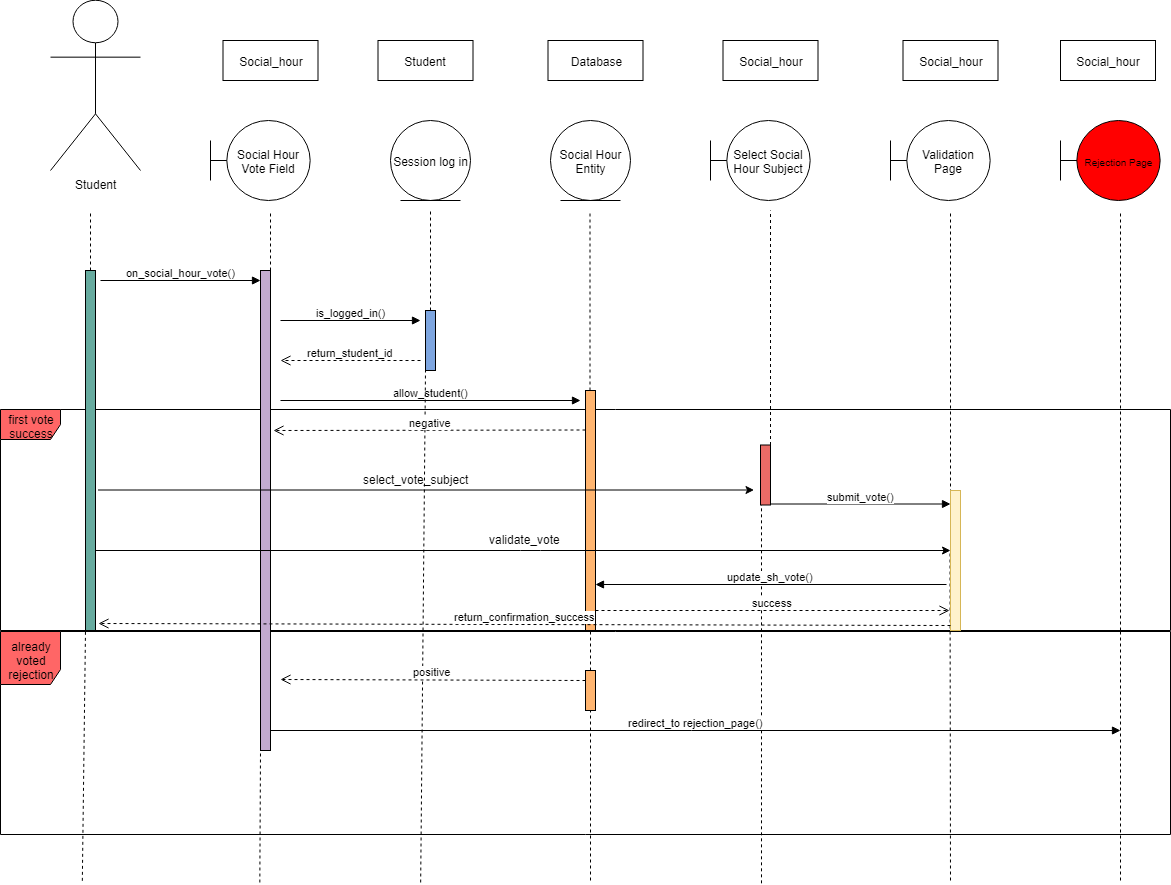

The diagram above was exported from draw.io. Its source (the exported page's mxGraphModel, read from the mxfile embedded in the PNG):
<mxGraphModel dx="2059" dy="503" grid="1" gridSize="10" guides="1" tooltips="1" connect="1" arrows="1" fold="1" page="1" pageScale="1" pageWidth="827" pageHeight="1169" math="0" shadow="0">
  <root>
    <mxCell id="0" />
    <mxCell id="1" parent="0" />
    <mxCell id="yVpAEN4gVWEt-MvZHeNm-40" value="already voted rejection" style="shape=umlFrame;whiteSpace=wrap;html=1;fillColor=#FF6666;width=60;height=53;" parent="1" vertex="1">
      <mxGeometry x="-430" y="711" width="1170" height="203" as="geometry" />
    </mxCell>
    <mxCell id="yVpAEN4gVWEt-MvZHeNm-31" value="first vote success" style="shape=umlFrame;whiteSpace=wrap;html=1;fillColor=#FF6666;" parent="1" vertex="1">
      <mxGeometry x="-430" y="489" width="1170" height="221" as="geometry" />
    </mxCell>
    <mxCell id="yVpAEN4gVWEt-MvZHeNm-1" value="" style="html=1;points=[];perimeter=orthogonalPerimeter;fillColor=#C3ABD0;" parent="1" vertex="1">
      <mxGeometry x="-170" y="350" width="10" height="480" as="geometry" />
    </mxCell>
    <mxCell id="yVpAEN4gVWEt-MvZHeNm-2" value="" style="html=1;points=[];perimeter=orthogonalPerimeter;fillColor=#FFB570;" parent="1" vertex="1">
      <mxGeometry x="155" y="470" width="10" height="240" as="geometry" />
    </mxCell>
    <mxCell id="yVpAEN4gVWEt-MvZHeNm-3" value="Student" style="shape=umlActor;verticalLabelPosition=bottom;labelBackgroundColor=#ffffff;verticalAlign=top;html=1;" parent="1" vertex="1">
      <mxGeometry x="-380" y="80" width="90" height="170" as="geometry" />
    </mxCell>
    <mxCell id="yVpAEN4gVWEt-MvZHeNm-4" value="Social Hour Vote Field&lt;br&gt;" style="shape=umlBoundary;whiteSpace=wrap;html=1;" parent="1" vertex="1">
      <mxGeometry x="-220" y="200" width="100" height="80" as="geometry" />
    </mxCell>
    <mxCell id="yVpAEN4gVWEt-MvZHeNm-5" value="Social Hour Entity" style="ellipse;shape=umlEntity;whiteSpace=wrap;html=1;" parent="1" vertex="1">
      <mxGeometry x="120" y="200" width="80" height="80" as="geometry" />
    </mxCell>
    <mxCell id="yVpAEN4gVWEt-MvZHeNm-6" value="Session log in" style="ellipse;shape=umlEntity;whiteSpace=wrap;html=1;" parent="1" vertex="1">
      <mxGeometry x="-40" y="200" width="80" height="80" as="geometry" />
    </mxCell>
    <mxCell id="yVpAEN4gVWEt-MvZHeNm-7" value="Select Social Hour Subject" style="shape=umlBoundary;whiteSpace=wrap;html=1;" parent="1" vertex="1">
      <mxGeometry x="280" y="200" width="100" height="80" as="geometry" />
    </mxCell>
    <mxCell id="yVpAEN4gVWEt-MvZHeNm-8" value="Validation Page" style="shape=umlBoundary;whiteSpace=wrap;html=1;" parent="1" vertex="1">
      <mxGeometry x="460" y="200" width="100" height="80" as="geometry" />
    </mxCell>
    <mxCell id="yVpAEN4gVWEt-MvZHeNm-9" value="&lt;span style=&quot;font-size: 10px&quot;&gt;Rejection Page&lt;/span&gt;" style="shape=umlBoundary;whiteSpace=wrap;html=1;fillColor=#FF0000;" parent="1" vertex="1">
      <mxGeometry x="630" y="200" width="100" height="80" as="geometry" />
    </mxCell>
    <mxCell id="yVpAEN4gVWEt-MvZHeNm-10" value="" style="endArrow=none;dashed=1;html=1;" parent="1" source="yVpAEN4gVWEt-MvZHeNm-1" edge="1">
      <mxGeometry width="50" height="50" relative="1" as="geometry">
        <mxPoint x="-160" y="1010" as="sourcePoint" />
        <mxPoint x="-160" y="290" as="targetPoint" />
      </mxGeometry>
    </mxCell>
    <mxCell id="yVpAEN4gVWEt-MvZHeNm-11" value="" style="endArrow=none;dashed=1;html=1;" parent="1" edge="1">
      <mxGeometry width="50" height="50" relative="1" as="geometry">
        <mxPoint x="690" y="710" as="sourcePoint" />
        <mxPoint x="690" y="290" as="targetPoint" />
      </mxGeometry>
    </mxCell>
    <mxCell id="yVpAEN4gVWEt-MvZHeNm-12" value="" style="endArrow=none;dashed=1;html=1;" parent="1" source="yVpAEN4gVWEt-MvZHeNm-2" edge="1">
      <mxGeometry width="50" height="50" relative="1" as="geometry">
        <mxPoint x="159.5" y="1010" as="sourcePoint" />
        <mxPoint x="159.5" y="290" as="targetPoint" />
      </mxGeometry>
    </mxCell>
    <mxCell id="yVpAEN4gVWEt-MvZHeNm-13" value="" style="endArrow=none;dashed=1;html=1;" parent="1" edge="1">
      <mxGeometry width="50" height="50" relative="1" as="geometry">
        <mxPoint x="520" y="590" as="sourcePoint" />
        <mxPoint x="520" y="290" as="targetPoint" />
      </mxGeometry>
    </mxCell>
    <mxCell id="yVpAEN4gVWEt-MvZHeNm-14" value="" style="endArrow=none;dashed=1;html=1;" parent="1" source="yVpAEN4gVWEt-MvZHeNm-27" edge="1">
      <mxGeometry width="50" height="50" relative="1" as="geometry">
        <mxPoint x="340" y="1010" as="sourcePoint" />
        <mxPoint x="340" y="290" as="targetPoint" />
      </mxGeometry>
    </mxCell>
    <mxCell id="yVpAEN4gVWEt-MvZHeNm-15" value="" style="endArrow=none;dashed=1;html=1;" parent="1" source="yVpAEN4gVWEt-MvZHeNm-25" edge="1">
      <mxGeometry width="50" height="50" relative="1" as="geometry">
        <mxPoint y="1010" as="sourcePoint" />
        <mxPoint y="290" as="targetPoint" />
      </mxGeometry>
    </mxCell>
    <mxCell id="yVpAEN4gVWEt-MvZHeNm-16" value="" style="endArrow=none;dashed=1;html=1;" parent="1" source="yVpAEN4gVWEt-MvZHeNm-22" edge="1">
      <mxGeometry width="50" height="50" relative="1" as="geometry">
        <mxPoint x="-340" y="1010" as="sourcePoint" />
        <mxPoint x="-340" y="290" as="targetPoint" />
      </mxGeometry>
    </mxCell>
    <mxCell id="yVpAEN4gVWEt-MvZHeNm-17" value="on_social_hour_vote()" style="html=1;verticalAlign=bottom;endArrow=block;" parent="1" edge="1">
      <mxGeometry width="80" relative="1" as="geometry">
        <mxPoint x="-330" y="360" as="sourcePoint" />
        <mxPoint x="-170" y="360" as="targetPoint" />
      </mxGeometry>
    </mxCell>
    <mxCell id="yVpAEN4gVWEt-MvZHeNm-18" value="is_logged_in()" style="html=1;verticalAlign=bottom;endArrow=block;" parent="1" edge="1">
      <mxGeometry width="80" relative="1" as="geometry">
        <mxPoint x="-150" y="400" as="sourcePoint" />
        <mxPoint x="-10" y="400" as="targetPoint" />
      </mxGeometry>
    </mxCell>
    <mxCell id="yVpAEN4gVWEt-MvZHeNm-19" value="return_student_id" style="html=1;verticalAlign=bottom;endArrow=open;dashed=1;endSize=8;" parent="1" edge="1">
      <mxGeometry relative="1" as="geometry">
        <mxPoint x="-10" y="440" as="sourcePoint" />
        <mxPoint x="-150" y="440" as="targetPoint" />
      </mxGeometry>
    </mxCell>
    <mxCell id="yVpAEN4gVWEt-MvZHeNm-20" value="allow_student()" style="html=1;verticalAlign=bottom;endArrow=block;" parent="1" edge="1">
      <mxGeometry width="80" relative="1" as="geometry">
        <mxPoint x="-150" y="480" as="sourcePoint" />
        <mxPoint x="150" y="480" as="targetPoint" />
      </mxGeometry>
    </mxCell>
    <mxCell id="yVpAEN4gVWEt-MvZHeNm-22" value="" style="html=1;points=[];perimeter=orthogonalPerimeter;fillColor=#67AB9F;" parent="1" vertex="1">
      <mxGeometry x="-345" y="350" width="10" height="360" as="geometry" />
    </mxCell>
    <mxCell id="yVpAEN4gVWEt-MvZHeNm-23" value="" style="endArrow=none;dashed=1;html=1;exitX=0.033;exitY=1;exitDx=0;exitDy=0;exitPerimeter=0;" parent="1" target="yVpAEN4gVWEt-MvZHeNm-22" edge="1">
      <mxGeometry width="50" height="50" relative="1" as="geometry">
        <mxPoint x="-348.1666666666665" y="960.3333333333335" as="sourcePoint" />
        <mxPoint x="-340" y="290" as="targetPoint" />
      </mxGeometry>
    </mxCell>
    <mxCell id="yVpAEN4gVWEt-MvZHeNm-24" value="" style="endArrow=none;dashed=1;html=1;exitX=0.174;exitY=1.008;exitDx=0;exitDy=0;exitPerimeter=0;" parent="1" target="yVpAEN4gVWEt-MvZHeNm-1" edge="1">
      <mxGeometry width="50" height="50" relative="1" as="geometry">
        <mxPoint x="-170.66666666666652" y="962" as="sourcePoint" />
        <mxPoint x="-160" y="290" as="targetPoint" />
      </mxGeometry>
    </mxCell>
    <mxCell id="yVpAEN4gVWEt-MvZHeNm-25" value="" style="html=1;points=[];perimeter=orthogonalPerimeter;fillColor=#7EA6E0;" parent="1" vertex="1">
      <mxGeometry x="-5" y="390" width="10" height="60" as="geometry" />
    </mxCell>
    <mxCell id="yVpAEN4gVWEt-MvZHeNm-26" value="" style="endArrow=none;dashed=1;html=1;exitX=0.302;exitY=1.008;exitDx=0;exitDy=0;exitPerimeter=0;" parent="1" target="yVpAEN4gVWEt-MvZHeNm-25" edge="1">
      <mxGeometry width="50" height="50" relative="1" as="geometry">
        <mxPoint x="-9.83333333333303" y="962" as="sourcePoint" />
        <mxPoint y="290" as="targetPoint" />
      </mxGeometry>
    </mxCell>
    <mxCell id="yVpAEN4gVWEt-MvZHeNm-27" value="" style="html=1;points=[];perimeter=orthogonalPerimeter;fillColor=#EA6B66;" parent="1" vertex="1">
      <mxGeometry x="330" y="524.5" width="10" height="60" as="geometry" />
    </mxCell>
    <mxCell id="yVpAEN4gVWEt-MvZHeNm-28" value="" style="endArrow=none;dashed=1;html=1;exitX=0.572;exitY=1.012;exitDx=0;exitDy=0;exitPerimeter=0;" parent="1" target="yVpAEN4gVWEt-MvZHeNm-27" edge="1">
      <mxGeometry width="50" height="50" relative="1" as="geometry">
        <mxPoint x="331" y="962.8333333333335" as="sourcePoint" />
        <mxPoint x="340" y="290" as="targetPoint" />
      </mxGeometry>
    </mxCell>
    <mxCell id="yVpAEN4gVWEt-MvZHeNm-29" value="" style="endArrow=none;dashed=1;html=1;" parent="1" edge="1">
      <mxGeometry width="50" height="50" relative="1" as="geometry">
        <mxPoint x="520" y="960" as="sourcePoint" />
        <mxPoint x="519.5" y="630" as="targetPoint" />
      </mxGeometry>
    </mxCell>
    <mxCell id="yVpAEN4gVWEt-MvZHeNm-30" value="" style="endArrow=none;dashed=1;html=1;" parent="1" edge="1">
      <mxGeometry width="50" height="50" relative="1" as="geometry">
        <mxPoint x="690" y="960" as="sourcePoint" />
        <mxPoint x="690" y="710" as="targetPoint" />
      </mxGeometry>
    </mxCell>
    <mxCell id="yVpAEN4gVWEt-MvZHeNm-32" value="" style="endArrow=classic;html=1;" parent="1" edge="1">
      <mxGeometry width="50" height="50" relative="1" as="geometry">
        <mxPoint x="-332.5" y="569.5" as="sourcePoint" />
        <mxPoint x="323.5" y="569.5" as="targetPoint" />
      </mxGeometry>
    </mxCell>
    <mxCell id="yVpAEN4gVWEt-MvZHeNm-33" value="select_vote_subject" style="text;html=1;resizable=0;points=[];autosize=1;align=left;verticalAlign=top;spacingTop=-4;" parent="1" vertex="1">
      <mxGeometry x="-69.5" y="550" width="120" height="20" as="geometry" />
    </mxCell>
    <mxCell id="yVpAEN4gVWEt-MvZHeNm-34" value="submit_vote()" style="html=1;verticalAlign=bottom;endArrow=block;" parent="1" edge="1">
      <mxGeometry width="80" relative="1" as="geometry">
        <mxPoint x="340" y="583.5" as="sourcePoint" />
        <mxPoint x="520" y="583.5" as="targetPoint" />
      </mxGeometry>
    </mxCell>
    <mxCell id="yVpAEN4gVWEt-MvZHeNm-35" value="" style="html=1;points=[];perimeter=orthogonalPerimeter;fillColor=#fff2cc;strokeColor=#d6b656;" parent="1" vertex="1">
      <mxGeometry x="520" y="570" width="10" height="140" as="geometry" />
    </mxCell>
    <mxCell id="yVpAEN4gVWEt-MvZHeNm-36" value="" style="endArrow=classic;html=1;" parent="1" source="yVpAEN4gVWEt-MvZHeNm-22" target="yVpAEN4gVWEt-MvZHeNm-35" edge="1">
      <mxGeometry width="50" height="50" relative="1" as="geometry">
        <mxPoint x="-330" y="630" as="sourcePoint" />
        <mxPoint x="-265" y="605" as="targetPoint" />
        <Array as="points">
          <mxPoint x="100" y="630" />
        </Array>
      </mxGeometry>
    </mxCell>
    <mxCell id="yVpAEN4gVWEt-MvZHeNm-37" value="validate_vote" style="text;html=1;resizable=0;points=[];autosize=1;align=left;verticalAlign=top;spacingTop=-4;" parent="1" vertex="1">
      <mxGeometry x="57" y="610" width="90" height="20" as="geometry" />
    </mxCell>
    <mxCell id="yVpAEN4gVWEt-MvZHeNm-38" value="negative" style="html=1;verticalAlign=bottom;endArrow=open;dashed=1;endSize=8;" parent="1" edge="1">
      <mxGeometry relative="1" as="geometry">
        <mxPoint x="155" y="509.5" as="sourcePoint" />
        <mxPoint x="-157" y="510" as="targetPoint" />
      </mxGeometry>
    </mxCell>
    <mxCell id="yVpAEN4gVWEt-MvZHeNm-39" value="update_sh_vote()" style="html=1;verticalAlign=bottom;endArrow=block;exitX=-0.4;exitY=0.671;exitDx=0;exitDy=0;exitPerimeter=0;" parent="1" source="yVpAEN4gVWEt-MvZHeNm-35" target="yVpAEN4gVWEt-MvZHeNm-2" edge="1">
      <mxGeometry width="80" relative="1" as="geometry">
        <mxPoint x="500" y="670" as="sourcePoint" />
        <mxPoint x="335" y="680" as="targetPoint" />
      </mxGeometry>
    </mxCell>
    <mxCell id="yVpAEN4gVWEt-MvZHeNm-41" value="positive" style="html=1;verticalAlign=bottom;endArrow=open;dashed=1;endSize=8;" parent="1" edge="1">
      <mxGeometry relative="1" as="geometry">
        <mxPoint x="155" y="760" as="sourcePoint" />
        <mxPoint x="-150" y="759" as="targetPoint" />
      </mxGeometry>
    </mxCell>
    <mxCell id="yVpAEN4gVWEt-MvZHeNm-42" value="" style="endArrow=none;dashed=1;html=1;" parent="1" source="yVpAEN4gVWEt-MvZHeNm-43" edge="1">
      <mxGeometry width="50" height="50" relative="1" as="geometry">
        <mxPoint x="160" y="960" as="sourcePoint" />
        <mxPoint x="160" y="710.1666666666665" as="targetPoint" />
      </mxGeometry>
    </mxCell>
    <mxCell id="yVpAEN4gVWEt-MvZHeNm-43" value="" style="html=1;points=[];perimeter=orthogonalPerimeter;fillColor=#FFB570;" parent="1" vertex="1">
      <mxGeometry x="155" y="750" width="10" height="40" as="geometry" />
    </mxCell>
    <mxCell id="yVpAEN4gVWEt-MvZHeNm-44" value="" style="endArrow=none;dashed=1;html=1;" parent="1" target="yVpAEN4gVWEt-MvZHeNm-43" edge="1">
      <mxGeometry width="50" height="50" relative="1" as="geometry">
        <mxPoint x="160" y="960" as="sourcePoint" />
        <mxPoint x="160" y="710.1666666666665" as="targetPoint" />
      </mxGeometry>
    </mxCell>
    <mxCell id="yVpAEN4gVWEt-MvZHeNm-45" value="redirect_to rejection_page()" style="html=1;verticalAlign=bottom;endArrow=block;" parent="1" edge="1">
      <mxGeometry width="80" relative="1" as="geometry">
        <mxPoint x="-160" y="810" as="sourcePoint" />
        <mxPoint x="690" y="810" as="targetPoint" />
      </mxGeometry>
    </mxCell>
    <mxCell id="yVpAEN4gVWEt-MvZHeNm-46" value="success" style="html=1;verticalAlign=bottom;endArrow=open;dashed=1;endSize=8;" parent="1" edge="1">
      <mxGeometry relative="1" as="geometry">
        <mxPoint x="165" y="690" as="sourcePoint" />
        <mxPoint x="519" y="690" as="targetPoint" />
      </mxGeometry>
    </mxCell>
    <mxCell id="yVpAEN4gVWEt-MvZHeNm-49" value="return_confirmation_success" style="html=1;verticalAlign=bottom;endArrow=open;dashed=1;endSize=8;entryX=1.3;entryY=0.981;entryDx=0;entryDy=0;entryPerimeter=0;" parent="1" target="yVpAEN4gVWEt-MvZHeNm-22" edge="1">
      <mxGeometry relative="1" as="geometry">
        <mxPoint x="520" y="705" as="sourcePoint" />
        <mxPoint x="440" y="705" as="targetPoint" />
      </mxGeometry>
    </mxCell>
    <mxCell id="CuRRPiNppkF5S7bi5-bV-1" value="Social_hour" style="rounded=0;whiteSpace=wrap;html=1;" parent="1" vertex="1">
      <mxGeometry x="-207.5" y="120" width="95" height="40" as="geometry" />
    </mxCell>
    <mxCell id="CuRRPiNppkF5S7bi5-bV-2" value="Database&lt;br&gt;" style="rounded=0;whiteSpace=wrap;html=1;" parent="1" vertex="1">
      <mxGeometry x="117.5" y="120" width="95" height="40" as="geometry" />
    </mxCell>
    <mxCell id="CuRRPiNppkF5S7bi5-bV-3" value="Social_hour" style="rounded=0;whiteSpace=wrap;html=1;" parent="1" vertex="1">
      <mxGeometry x="292.5" y="120" width="95" height="40" as="geometry" />
    </mxCell>
    <mxCell id="CuRRPiNppkF5S7bi5-bV-4" value="Social_hour" style="rounded=0;whiteSpace=wrap;html=1;" parent="1" vertex="1">
      <mxGeometry x="472.5" y="120" width="95" height="40" as="geometry" />
    </mxCell>
    <mxCell id="CuRRPiNppkF5S7bi5-bV-5" value="Social_hour" style="rounded=0;whiteSpace=wrap;html=1;" parent="1" vertex="1">
      <mxGeometry x="630" y="120" width="95" height="40" as="geometry" />
    </mxCell>
    <mxCell id="CuRRPiNppkF5S7bi5-bV-6" value="Student" style="rounded=0;whiteSpace=wrap;html=1;" parent="1" vertex="1">
      <mxGeometry x="-52.5" y="120" width="95" height="40" as="geometry" />
    </mxCell>
  </root>
</mxGraphModel>